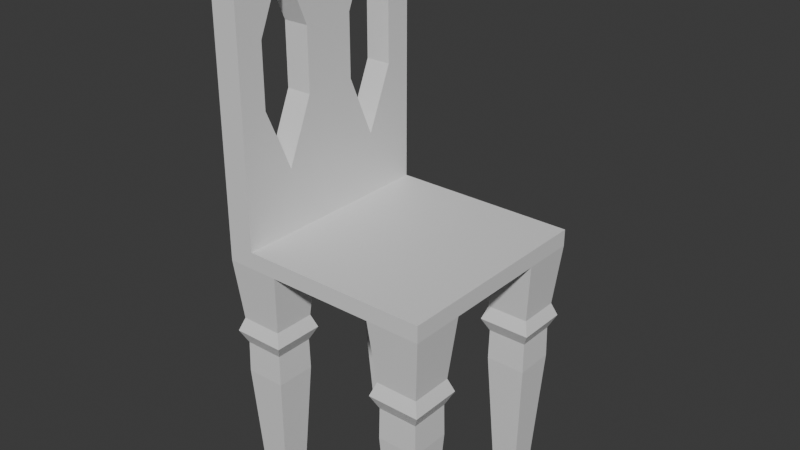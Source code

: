 # Source: Chair_1.blend  (saved by Blender 4.5.91; exported with 4.5.12 LTS)
import bpy
from mathutils import Matrix  # noqa: F401  (used for matrix-valued properties, if any)

bpy.ops.wm.read_factory_settings(use_empty=True)
scene = bpy.context.scene
scene.name = 'Scene'

# ---- collections
col_collection = bpy.data.collections.new('Collection'); scene.collection.children.link(col_collection)

# ---- materials (node trees are filled in below, after node groups)
mat_material = bpy.data.materials.new('Material')
mat_material.alpha_threshold = 0.0
mat_material.use_backface_culling_lightprobe_volume = False
mat_material.roughness = 0.5
mat_material.line_color = (0.0, 0.0, 0.0, 1.0)

# ---- material node trees
mat_material.use_nodes = True; mat_material.node_tree.nodes.clear()
_N = mat_material.node_tree.nodes; _L = mat_material.node_tree.links
n0 = _N.new('ShaderNodeOutputMaterial'); n0.name = 'Material Output'; n0.location = (200, 100)
n1 = _N.new('ShaderNodeBsdfPrincipled'); n1.name = 'Principled BSDF'; n1.location = (-200, 100)
_L.new(n1.outputs[0], n0.inputs[0])
n0.is_active_output = True

# ---- world
world_world = bpy.data.worlds.new('World'); scene.world = world_world
world_world.use_nodes = True; world_world.node_tree.nodes.clear()
_N = world_world.node_tree.nodes; _L = world_world.node_tree.links
n0 = _N.new('ShaderNodeOutputWorld'); n0.name = 'World Output'; n0.location = (200, 100)
n1 = _N.new('ShaderNodeBackground'); n1.name = 'Background'; n1.location = (-200, 100)
n1.inputs[0].default_value = (0.05088, 0.05088, 0.05088, 1.0)
_L.new(n1.outputs[0], n0.inputs[0])
n0.is_active_output = True
world_world.color = (0.05088, 0.05088, 0.05088)
world_world.sun_shadow_jitter_overblur = 0.0

# ---- meshes
me_cube = bpy.data.meshes.new('Cube')
me_cube.from_pydata([(0.2149, 0.2149, 0.01664), (0.2149, 0.2149, -0.01664), (0.2149, -0.2149, 0.01664), (0.2149, -0.2149, -0.01664), (-0.2149, 0.2149, 0.01664), (-0.2149, 0.2149, -0.01664), (-0.2149, -0.2149, 0.01664), (-0.2149, -0.2149, -0.01664), (-0.2149, 0.0, -0.01664), (0.0, 0.2149, -0.01664), (0.0, -0.2149, -0.01664), (0.2149, 0.0, -0.01664), (0.0, 0.0, -0.01664), (-0.2149, -0.1074, -0.01664), (-0.1074, 0.2149, -0.01664), (0.1074, -0.2149, -0.01664), (0.2149, 0.1074, -0.01664), (-0.2149, 0.1074, -0.01664), (0.1074, 0.2149, -0.01664), (-0.1074, -0.2149, -0.01664), (0.2149, -0.1074, -0.01664), (0.0, -0.1074, -0.01664), (0.0, 0.1074, -0.01664), (-0.1074, 0.0, -0.01664), (0.1074, 0.0, -0.01664), (0.1074, 0.1074, -0.01664), (-0.1074, 0.1074, -0.01664), (-0.1074, -0.1074, -0.01664), (0.1074, -0.1074, -0.01664), (-0.1881, -0.1343, -0.4964), (-0.1881, -0.1881, -0.4964), (-0.1343, 0.1881, -0.4964), (-0.1881, 0.1881, -0.4964), (0.1343, -0.1881, -0.4964), (0.1881, -0.1881, -0.4964), (0.1881, 0.1343, -0.4964), (0.1881, 0.1881, -0.4964), (-0.1881, 0.1343, -0.4964), (0.1343, 0.1881, -0.4964), (-0.1343, -0.1881, -0.4964), (0.1881, -0.1343, -0.4964), (0.1343, 0.1343, -0.4964), (-0.1343, 0.1343, -0.4964), (-0.1343, -0.1343, -0.4964), (0.1343, -0.1343, -0.4964), (0.2015, -0.1209, -0.2565), (0.1209, -0.1209, -0.2565), (0.2015, -0.2015, -0.2565), (0.1209, -0.2015, -0.2565), (0.1189, -0.1189, -0.1396), (0.1189, -0.2035, -0.1396), (0.2035, -0.1189, -0.1396), (0.2035, -0.2035, -0.1396), (0.2015, 0.2015, -0.2565), (0.1209, 0.2015, -0.2565), (0.1209, 0.1209, -0.2565), (0.2015, 0.1209, -0.2565), (0.1188, 0.2035, -0.1396), (0.1188, 0.1188, -0.1396), (0.2035, 0.2035, -0.1396), (0.2035, 0.1188, -0.1396), (-0.1209, 0.1209, -0.2565), (-0.1209, 0.2015, -0.2565), (-0.2015, 0.2015, -0.2565), (-0.2015, 0.1209, -0.2565), (-0.1189, 0.2035, -0.1396), (-0.2035, 0.2035, -0.1396), (-0.1189, 0.1189, -0.1396), (-0.2035, 0.1189, -0.1396), (-0.1209, -0.2015, -0.2565), (-0.1209, -0.1209, -0.2565), (-0.2015, -0.2015, -0.2565), (-0.2015, -0.1209, -0.2565), (-0.1189, -0.1189, -0.1396), (-0.2035, -0.1189, -0.1396), (-0.1189, -0.2035, -0.1396), (-0.2035, -0.2035, -0.1396), (0.2005, 0.2005, -0.1936), (0.2005, 0.1219, -0.1936), (0.1219, 0.2005, -0.1936), (0.1219, 0.1219, -0.1936), (0.109, 0.2133, -0.1666), (0.109, 0.109, -0.1666), (0.2133, 0.2133, -0.1666), (0.2133, 0.109, -0.1666), (0.2005, -0.1219, -0.1936), (0.2005, -0.2005, -0.1936), (0.1219, -0.1219, -0.1936), (0.1219, -0.2005, -0.1936), (0.109, -0.109, -0.1666), (0.109, -0.2133, -0.1666), (0.2133, -0.109, -0.1666), (0.2133, -0.2133, -0.1666), (-0.1219, 0.1219, -0.1936), (-0.2005, 0.1219, -0.1936), (-0.1219, 0.2005, -0.1936), (-0.2005, 0.2005, -0.1936), (-0.109, 0.2133, -0.1666), (-0.2133, 0.2133, -0.1666), (-0.109, 0.109, -0.1666), (-0.2133, 0.109, -0.1666), (-0.1219, -0.2005, -0.1936), (-0.2005, -0.2005, -0.1936), (-0.1219, -0.1219, -0.1936), (-0.2005, -0.1219, -0.1936), (-0.109, -0.109, -0.1666), (-0.2133, -0.109, -0.1666), (-0.109, -0.2133, -0.1666), (-0.2133, -0.2133, -0.1666), (-0.1621, -0.2149, 0.01664), (-0.1621, 0.2149, 0.01664), (-0.1621, -0.2149, 0.5167), (-0.2149, -0.2149, 0.5167), (-0.2149, 0.2149, 0.5167), (-0.1621, 0.2149, 0.5167), (-0.1621, -0.1075, 0.5768), (-0.2149, -0.1075, 0.5768), (-0.2149, 0.1075, 0.5768), (-0.1621, 0.1075, 0.5768), (0.2149, 0.0, 0.01664), (-0.2149, 0.0, 0.01664), (-0.1621, 0.0, 0.01664), (-0.2149, 0.0, 0.5167), (-0.1621, 0.0, 0.5167), (-0.2149, 0.0, 0.5768), (-0.1621, 0.0, 0.5768), (0.2149, -0.1074, 0.01664), (-0.1621, -0.1074, 0.01664), (-0.1621, -0.1074, 0.5167), (-0.1621, -0.05376, 0.5768), (-0.2149, -0.1074, 0.01664), (-0.2149, -0.1074, 0.5167), (-0.2149, -0.05376, 0.5768), (-0.2149, 0.1074, 0.01664), (-0.2149, 0.1074, 0.5167), (-0.2149, 0.05376, 0.5768), (0.2149, 0.1074, 0.01664), (-0.1621, 0.1074, 0.01664), (-0.1621, 0.1074, 0.5167), (-0.1621, 0.05376, 0.5768), (-0.2149, 0.1612, 0.01664), (-0.2149, 0.1612, 0.5167), (-0.2149, 0.08063, 0.5768), (0.2149, 0.1612, 0.01664), (-0.1621, 0.1612, 0.01664), (-0.1621, 0.1612, 0.5167), (-0.1621, 0.08063, 0.5768), (0.2149, 0.05372, 0.01664), (-0.1621, 0.05372, 0.01664), (-0.1621, 0.05372, 0.5167), (-0.1621, 0.02688, 0.5768), (-0.2149, 0.05372, 0.01664), (-0.2149, 0.05372, 0.5167), (-0.2149, 0.02688, 0.5768), (-0.2149, -0.05372, 0.01664), (-0.2149, -0.05372, 0.5167), (-0.2149, -0.02688, 0.5768), (0.2149, -0.05372, 0.01664), (-0.1621, -0.05372, 0.01664), (-0.1621, -0.05372, 0.5167), (-0.1621, -0.02688, 0.5768), (0.2149, -0.1612, 0.01664), (-0.1621, -0.1612, 0.01664), (-0.1621, -0.1612, 0.5167), (-0.1621, -0.08063, 0.5768), (-0.2149, -0.1612, 0.01664), (-0.2149, -0.1612, 0.5167), (-0.2149, -0.08063, 0.5768), (-0.2149, -0.2149, 0.2667), (-0.2149, 0.2149, 0.2667), (-0.1621, 0.2149, 0.2667), (-0.1621, -0.2149, 0.2667), (-0.1621, 0.0, 0.2667), (-0.2149, 0.0, 0.2667), (-0.2149, 0.1612, 0.2667), (-0.1621, 0.1612, 0.2667), (-0.1621, 0.05372, 0.2667), (-0.2149, 0.05372, 0.2667), (-0.2149, -0.05372, 0.2667), (-0.1621, -0.05372, 0.2667), (-0.1621, -0.1612, 0.2667), (-0.2149, -0.1612, 0.2667), (-0.2149, 0.2149, 0.1417), (-0.1621, -0.2149, 0.1417), (-0.2149, -0.2149, 0.1417), (-0.1621, 0.2149, 0.1417), (-0.1621, 0.0, 0.1417), (-0.2149, 0.0, 0.1417), (-0.1621, -0.1074, 0.1417), (-0.2149, -0.1074, 0.1417), (-0.2149, 0.1074, 0.1417), (-0.1621, 0.1074, 0.1417), (-0.2149, 0.1612, 0.1417), (-0.1621, 0.1612, 0.1417), (-0.1621, 0.05372, 0.1417), (-0.2149, 0.05372, 0.1417), (-0.2149, -0.05372, 0.1417), (-0.1621, -0.05372, 0.1417), (-0.1621, -0.1612, 0.1417), (-0.2149, -0.1612, 0.1417), (-0.2149, -0.2149, 0.3917), (-0.1621, 0.2149, 0.3917), (-0.1621, 0.0, 0.3917), (-0.2149, 0.0, 0.3917), (-0.2149, 0.1612, 0.3917), (-0.1621, 0.1612, 0.3917), (-0.1621, 0.05372, 0.3917), (-0.2149, 0.05372, 0.3917), (-0.2149, -0.05372, 0.3917), (-0.1621, -0.05372, 0.3917), (-0.1621, -0.1612, 0.3917), (-0.2149, -0.1612, 0.3917), (-0.2149, 0.2149, 0.3917), (-0.1621, -0.2149, 0.3917)], [], [(211, 200, 112, 166), (3, 2, 109, 6, 7, 19, 10, 15), (7, 6, 165, 130, 154, 120, 151, 133, 140, 4, 5, 17, 8, 13), (55, 54, 38, 41), (1, 0, 143, 136, 147, 119, 157, 126, 161, 2, 3, 20, 11, 16), (5, 4, 110, 0, 1, 18, 9, 14), (27, 21, 10, 19), (26, 22, 12, 23), (25, 16, 11, 24), (22, 25, 24, 12), (9, 18, 25, 22), (70, 69, 39, 43), (17, 26, 23, 8), (54, 53, 36, 38), (14, 9, 22, 26), (46, 45, 40, 44), (8, 23, 27, 13), (23, 12, 21, 27), (21, 28, 15, 10), (12, 24, 28, 21), (24, 11, 20, 28), (44, 40, 34, 33), (38, 36, 35, 41), (32, 31, 42, 37), (29, 43, 39, 30), (53, 56, 35, 36), (69, 71, 30, 39), (45, 47, 34, 40), (72, 70, 43, 29), (56, 55, 41, 35), (48, 46, 44, 33), (71, 72, 29, 30), (62, 61, 42, 31), (47, 48, 33, 34), (63, 62, 31, 32), (61, 64, 37, 42), (64, 63, 32, 37), (86, 88, 48, 47), (88, 87, 46, 48), (85, 86, 47, 45), (87, 85, 45, 46), (28, 20, 51, 49), (20, 3, 52, 51), (15, 28, 49, 50), (3, 15, 50, 52), (78, 80, 55, 56), (77, 78, 56, 53), (79, 77, 53, 54), (80, 79, 54, 55), (25, 18, 57, 58), (18, 1, 59, 57), (1, 16, 60, 59), (16, 25, 58, 60), (94, 96, 63, 64), (93, 94, 64, 61), (96, 95, 62, 63), (95, 93, 61, 62), (14, 26, 67, 65), (5, 14, 65, 66), (26, 17, 68, 67), (17, 5, 66, 68), (102, 104, 72, 71), (104, 103, 70, 72), (101, 102, 71, 69), (103, 101, 69, 70), (27, 19, 75, 73), (19, 7, 76, 75), (13, 27, 73, 74), (7, 13, 74, 76), (82, 81, 79, 80), (81, 83, 77, 79), (83, 84, 78, 77), (84, 82, 80, 78), (60, 58, 82, 84), (59, 60, 84, 83), (57, 59, 83, 81), (58, 57, 81, 82), (89, 91, 85, 87), (91, 92, 86, 85), (90, 89, 87, 88), (92, 90, 88, 86), (52, 50, 90, 92), (50, 49, 89, 90), (51, 52, 92, 91), (49, 51, 91, 89), (97, 99, 93, 95), (98, 97, 95, 96), (99, 100, 94, 93), (100, 98, 96, 94), (68, 66, 98, 100), (67, 68, 100, 99), (66, 65, 97, 98), (65, 67, 99, 97), (105, 107, 101, 103), (107, 108, 102, 101), (106, 105, 103, 104), (108, 106, 104, 102), (76, 74, 106, 108), (74, 73, 105, 106), (75, 76, 108, 107), (73, 75, 107, 105), (161, 162, 109, 2), (145, 114, 118, 146), (205, 201, 114, 145), (200, 213, 111, 112), (201, 212, 113, 114), (164, 167, 116, 115), (166, 112, 116, 167), (114, 113, 117, 118), (112, 111, 115, 116), (152, 122, 124, 153), (150, 153, 124, 125), (209, 202, 123, 159), (159, 123, 125, 160), (147, 148, 121, 119), (207, 203, 122, 152), (163, 128, 129, 164), (155, 131, 132, 156), (160, 156, 132, 129), (157, 158, 127, 126), (143, 144, 137, 136), (146, 142, 135, 139), (141, 134, 135, 142), (149, 138, 139, 150), (113, 141, 142, 117), (118, 117, 142, 146), (0, 110, 144, 143), (212, 204, 141, 113), (138, 145, 146, 139), (123, 149, 150, 125), (202, 206, 149, 123), (136, 137, 148, 147), (139, 135, 153, 150), (134, 152, 153, 135), (203, 208, 155, 122), (119, 121, 158, 157), (125, 124, 156, 160), (122, 155, 156, 124), (128, 159, 160, 129), (213, 210, 163, 111), (111, 163, 164, 115), (131, 166, 167, 132), (129, 132, 167, 164), (126, 127, 162, 161), (183, 198, 180, 171), (187, 196, 178, 173), (186, 194, 176, 172), (182, 192, 174, 169), (195, 187, 173, 177), (197, 186, 172, 179), (185, 182, 169, 170), (184, 183, 171, 168), (193, 185, 170, 175), (199, 184, 168, 181), (165, 6, 184, 199), (144, 110, 185, 193), (6, 109, 183, 184), (110, 4, 182, 185), (158, 121, 186, 197), (151, 120, 187, 195), (162, 127, 188, 198), (154, 130, 189, 196), (140, 133, 190, 192), (148, 137, 191, 194), (4, 140, 192, 182), (137, 144, 193, 191), (121, 148, 194, 186), (133, 151, 195, 190), (120, 154, 196, 187), (127, 158, 197, 188), (109, 162, 198, 183), (130, 165, 199, 189), (171, 180, 210, 213), (173, 178, 208, 203), (172, 176, 206, 202), (169, 174, 204, 212), (177, 173, 203, 207), (179, 172, 202, 209), (170, 169, 212, 201), (168, 171, 213, 200), (175, 170, 201, 205), (181, 168, 200, 211), (141, 204, 134), (192, 190, 174), (177, 190, 195), (152, 134, 207), (155, 208, 131), (166, 131, 211), (196, 189, 178), (181, 189, 199), (163, 210, 128), (159, 128, 209), (179, 188, 197), (198, 188, 180), (194, 191, 176), (175, 191, 193), (145, 138, 205), (149, 206, 138), (211, 131, 128, 210), (208, 209, 128, 131), (210, 180, 181, 211), (189, 181, 180, 188), (189, 188, 179, 178), (208, 178, 179, 209), (206, 176, 177, 207), (207, 134, 138, 206), (204, 205, 138, 134), (204, 174, 175, 205), (190, 191, 175, 174), (190, 177, 176, 191)])
_uv = me_cube.uv_layers.new(name='UVMap')
_uv.uv.foreach_set('vector', [0.625, 0.03125, 0.625, 0.0, 0.625, 0.0, 0.625, 0.03125, 0.375, 0.75, 0.625, 0.75, 0.625, 0.9693, 0.625, 1.0, 0.375, 1.0, 0.375, 0.9375, 0.375, 0.875, 0.375, 0.8125, 0.375, 0.0, 0.625, 0.0, 0.625, 0.03125, 0.625, 0.0625, 0.625, 0.09375, 0.625, 0.125, 0.625, 0.1562, 0.625, 0.1875, 0.625, 0.2188, 0.625, 0.25, 0.375, 0.25, 0.375, 0.1875, 0.375, 0.125, 0.375, 0.0625, 0.3125, 0.5625, 0.3125, 0.5, 0.3125, 0.5, 0.3125, 0.5625, 0.375, 0.5, 0.625, 0.5, 0.625, 0.5312, 0.625, 0.5625, 0.625, 0.5938, 0.625, 0.625, 0.625, 0.6562, 0.625, 0.6875, 0.625, 0.7188, 0.625, 0.75, 0.375, 0.75, 0.375, 0.6875, 0.375, 0.625, 0.375, 0.5625, 0.375, 0.25, 0.625, 0.25, 0.625, 0.2807, 0.625, 0.5, 0.375, 0.5, 0.375, 0.4375, 0.375, 0.375, 0.375, 0.3125, 0.1875, 0.6875, 0.25, 0.6875, 0.25, 0.75, 0.1875, 0.75, 0.1875, 0.5625, 0.25, 0.5625, 0.25, 0.625, 0.1875, 0.625, 0.3125, 0.5625, 0.375, 0.5625, 0.375, 0.625, 0.3125, 0.625, 0.25, 0.5625, 0.3125, 0.5625, 0.3125, 0.625, 0.25, 0.625, 0.25, 0.5, 0.3125, 0.5, 0.3125, 0.5625, 0.25, 0.5625, 0.1875, 0.6875, 0.1875, 0.75, 0.1875, 0.75, 0.1875, 0.6875, 0.125, 0.5625, 0.1875, 0.5625, 0.1875, 0.625, 0.125, 0.625, 0.375, 0.4375, 0.375, 0.5, 0.375, 0.5, 0.375, 0.4375, 0.1875, 0.5, 0.25, 0.5, 0.25, 0.5625, 0.1875, 0.5625, 0.3125, 0.6875, 0.375, 0.6875, 0.375, 0.6875, 0.3125, 0.6875, 0.125, 0.625, 0.1875, 0.625, 0.1875, 0.6875, 0.125, 0.6875, 0.1875, 0.625, 0.25, 0.625, 0.25, 0.6875, 0.1875, 0.6875, 0.25, 0.6875, 0.3125, 0.6875, 0.3125, 0.75, 0.25, 0.75, 0.25, 0.625, 0.3125, 0.625, 0.3125, 0.6875, 0.25, 0.6875, 0.3125, 0.625, 0.375, 0.625, 0.375, 0.6875, 0.3125, 0.6875, 0.3125, 0.6875, 0.375, 0.6875, 0.375, 0.75, 0.3125, 0.75, 0.3125, 0.5, 0.375, 0.5, 0.375, 0.5625, 0.3125, 0.5625, 0.125, 0.5, 0.1875, 0.5, 0.1875, 0.5625, 0.125, 0.5625, 0.125, 0.6875, 0.1875, 0.6875, 0.1875, 0.75, 0.125, 0.75, 0.375, 0.5, 0.375, 0.5625, 0.375, 0.5625, 0.375, 0.5, 0.375, 0.9375, 0.375, 1.0, 0.375, 1.0, 0.375, 0.9375, 0.375, 0.6875, 0.375, 0.75, 0.375, 0.75, 0.375, 0.6875, 0.125, 0.6875, 0.1875, 0.6875, 0.1875, 0.6875, 0.125, 0.6875, 0.375, 0.5625, 0.3125, 0.5625, 0.3125, 0.5625, 0.375, 0.5625, 0.3125, 0.75, 0.3125, 0.6875, 0.3125, 0.6875, 0.3125, 0.75, 0.375, 0.0, 0.375, 0.0625, 0.375, 0.0625, 0.375, 0.0, 0.1875, 0.5, 0.1875, 0.5625, 0.1875, 0.5625, 0.1875, 0.5, 0.375, 0.75, 0.375, 0.8125, 0.375, 0.8125, 0.375, 0.75, 0.375, 0.25, 0.375, 0.3125, 0.375, 0.3125, 0.375, 0.25, 0.1875, 0.5625, 0.125, 0.5625, 0.125, 0.5625, 0.1875, 0.5625, 0.375, 0.1875, 0.375, 0.25, 0.375, 0.25, 0.375, 0.1875, 0.375, 0.75, 0.375, 0.8125, 0.375, 0.8125, 0.375, 0.75, 0.3125, 0.75, 0.3125, 0.6875, 0.3125, 0.6875, 0.3125, 0.75, 0.375, 0.6875, 0.375, 0.75, 0.375, 0.75, 0.375, 0.6875, 0.3125, 0.6875, 0.375, 0.6875, 0.375, 0.6875, 0.3125, 0.6875, 0.3125, 0.6875, 0.375, 0.6875, 0.375, 0.6875, 0.3125, 0.6875, 0.375, 0.6875, 0.375, 0.75, 0.375, 0.75, 0.375, 0.6875, 0.3125, 0.75, 0.3125, 0.6875, 0.3125, 0.6875, 0.3125, 0.75, 0.375, 0.75, 0.375, 0.8125, 0.375, 0.8125, 0.375, 0.75, 0.375, 0.5625, 0.3125, 0.5625, 0.3125, 0.5625, 0.375, 0.5625, 0.375, 0.5, 0.375, 0.5625, 0.375, 0.5625, 0.375, 0.5, 0.375, 0.4375, 0.375, 0.5, 0.375, 0.5, 0.375, 0.4375, 0.3125, 0.5625, 0.3125, 0.5, 0.3125, 0.5, 0.3125, 0.5625, 0.3125, 0.5625, 0.3125, 0.5, 0.3125, 0.5, 0.3125, 0.5625, 0.375, 0.4375, 0.375, 0.5, 0.375, 0.5, 0.375, 0.4375, 0.375, 0.5, 0.375, 0.5625, 0.375, 0.5625, 0.375, 0.5, 0.375, 0.5625, 0.3125, 0.5625, 0.3125, 0.5625, 0.375, 0.5625, 0.375, 0.1875, 0.375, 0.25, 0.375, 0.25, 0.375, 0.1875, 0.1875, 0.5625, 0.125, 0.5625, 0.125, 0.5625, 0.1875, 0.5625, 0.375, 0.25, 0.375, 0.3125, 0.375, 0.3125, 0.375, 0.25, 0.1875, 0.5, 0.1875, 0.5625, 0.1875, 0.5625, 0.1875, 0.5, 0.1875, 0.5, 0.1875, 0.5625, 0.1875, 0.5625, 0.1875, 0.5, 0.375, 0.25, 0.375, 0.3125, 0.375, 0.3125, 0.375, 0.25, 0.1875, 0.5625, 0.125, 0.5625, 0.125, 0.5625, 0.1875, 0.5625, 0.375, 0.1875, 0.375, 0.25, 0.375, 0.25, 0.375, 0.1875, 0.375, 1.213e-06, 0.375, 0.0625, 0.375, 0.0625, 0.375, 0.0, 0.125, 0.6875, 0.1875, 0.6875, 0.1875, 0.6875, 0.125, 0.6875, 0.375, 0.9375, 0.375, 1.0, 0.375, 1.0, 0.375, 0.9375, 0.1875, 0.6875, 0.1875, 0.75, 0.1875, 0.75, 0.1875, 0.6875, 0.1875, 0.6875, 0.1875, 0.75, 0.1875, 0.75, 0.1875, 0.6875, 0.375, 0.9375, 0.375, 1.0, 0.375, 1.0, 0.375, 0.9375, 0.125, 0.6875, 0.1875, 0.6875, 0.1875, 0.6875, 0.125, 0.6875, 0.375, 0.0, 0.375, 0.0625, 0.375, 0.0625, 0.375, 0.0, 0.3125, 0.5625, 0.3125, 0.5, 0.3125, 0.5, 0.3125, 0.5625, 0.375, 0.4375, 0.375, 0.5, 0.375, 0.5, 0.375, 0.4375, 0.375, 0.5, 0.375, 0.5625, 0.375, 0.5625, 0.375, 0.5, 0.375, 0.5625, 0.3125, 0.5625, 0.3125, 0.5625, 0.375, 0.5625, 0.375, 0.5625, 0.3125, 0.5625, 0.3125, 0.5625, 0.375, 0.5625, 0.375, 0.5, 0.375, 0.5625, 0.375, 0.5625, 0.375, 0.5, 0.375, 0.4375, 0.375, 0.5, 0.375, 0.5, 0.375, 0.4375, 0.3125, 0.5625, 0.3125, 0.5, 0.3125, 0.5, 0.3125, 0.5625, 0.3125, 0.6875, 0.375, 0.6875, 0.375, 0.6875, 0.3125, 0.6875, 0.375, 0.6875, 0.375, 0.75, 0.375, 0.75, 0.375, 0.6875, 0.3125, 0.75, 0.3125, 0.6875, 0.3125, 0.6875, 0.3125, 0.75, 0.375, 0.75, 0.375, 0.8125, 0.375, 0.8125, 0.375, 0.75, 0.375, 0.75, 0.375, 0.8125, 0.375, 0.8125, 0.375, 0.75, 0.3125, 0.75, 0.3125, 0.6875, 0.3125, 0.6875, 0.3125, 0.75, 0.375, 0.6875, 0.375, 0.75, 0.375, 0.75, 0.375, 0.6875, 0.3125, 0.6875, 0.375, 0.6875, 0.375, 0.6875, 0.3125, 0.6875, 0.1875, 0.5, 0.1875, 0.5625, 0.1875, 0.5625, 0.1875, 0.5, 0.375, 0.25, 0.375, 0.3125, 0.375, 0.3125, 0.375, 0.25, 0.1875, 0.5625, 0.125, 0.5625, 0.125, 0.5625, 0.1875, 0.5625, 0.375, 0.1875, 0.375, 0.25, 0.375, 0.25, 0.375, 0.1875, 0.375, 0.1875, 0.375, 0.25, 0.375, 0.25, 0.375, 0.1875, 0.1875, 0.5625, 0.125, 0.5625, 0.125, 0.5625, 0.1875, 0.5625, 0.375, 0.25, 0.375, 0.3125, 0.375, 0.3125, 0.375, 0.25, 0.1875, 0.5, 0.1875, 0.5625, 0.1875, 0.5625, 0.1875, 0.5, 0.1875, 0.6875, 0.1875, 0.75, 0.1875, 0.75, 0.1875, 0.6875, 0.375, 0.9375, 0.375, 1.0, 0.375, 1.0, 0.375, 0.9375, 0.125, 0.6875, 0.1875, 0.6875, 0.1875, 0.6875, 0.125, 0.6875, 0.375, 6.067e-07, 0.375, 0.0625, 0.375, 0.0625, 0.375, 1.213e-06, 0.375, 0.0, 0.375, 0.0625, 0.375, 0.0625, 0.375, 6.067e-07, 0.125, 0.6875, 0.1875, 0.6875, 0.1875, 0.6875, 0.125, 0.6875, 0.375, 0.9375, 0.375, 1.0, 0.375, 1.0, 0.375, 0.9375, 0.1875, 0.6875, 0.1875, 0.75, 0.1875, 0.75, 0.1875, 0.6875, 0.625, 0.7188, 0.8443, 0.7188, 0.8443, 0.75, 0.625, 0.75, 0.8443, 0.5312, 0.8443, 0.5, 0.8443, 0.5, 0.8443, 0.5312, 0.8443, 0.5312, 0.8443, 0.5, 0.8443, 0.5, 0.8443, 0.5312, 0.625, 1.0, 0.625, 0.9693, 0.625, 0.9693, 0.625, 1.0, 0.625, 0.2807, 0.625, 0.25, 0.625, 0.25, 0.625, 0.2807, 0.8443, 0.7188, 0.875, 0.7188, 0.875, 0.75, 0.8443, 0.75, 0.625, 0.03125, 0.625, 0.0, 0.625, 0.0, 0.625, 0.03125, 0.625, 0.2807, 0.625, 0.25, 0.625, 0.25, 0.625, 0.2807, 0.625, 1.0, 0.625, 0.9693, 0.625, 0.9693, 0.625, 1.0, 0.625, 0.1562, 0.625, 0.125, 0.625, 0.125, 0.625, 0.1562, 0.8443, 0.5938, 0.875, 0.5938, 0.875, 0.625, 0.8443, 0.625, 0.8443, 0.6562, 0.8443, 0.625, 0.8443, 0.625, 0.8443, 0.6562, 0.8443, 0.6562, 0.8443, 0.625, 0.8443, 0.625, 0.8443, 0.6562, 0.625, 0.5938, 0.8443, 0.5938, 0.8443, 0.625, 0.625, 0.625, 0.625, 0.1562, 0.625, 0.125, 0.625, 0.125, 0.625, 0.1562, 0.8443, 0.7188, 0.8443, 0.6875, 0.8443, 0.6875, 0.8443, 0.7188, 0.625, 0.09375, 0.625, 0.0625, 0.625, 0.0625, 0.625, 0.09375, 0.8443, 0.6562, 0.875, 0.6562, 0.875, 0.6875, 0.8443, 0.6875, 0.625, 0.6562, 0.8443, 0.6562, 0.8443, 0.6875, 0.625, 0.6875, 0.625, 0.5312, 0.8443, 0.5312, 0.8443, 0.5625, 0.625, 0.5625, 0.8443, 0.5312, 0.875, 0.5312, 0.875, 0.5625, 0.8443, 0.5625, 0.625, 0.2188, 0.625, 0.1875, 0.625, 0.1875, 0.625, 0.2188, 0.8443, 0.5938, 0.8443, 0.5625, 0.8443, 0.5625, 0.8443, 0.5938, 0.625, 0.25, 0.625, 0.2188, 0.625, 0.2188, 0.625, 0.25, 0.8443, 0.5, 0.875, 0.5, 0.875, 0.5312, 0.8443, 0.5312, 0.625, 0.5, 0.8443, 0.5, 0.8443, 0.5312, 0.625, 0.5312, 0.625, 0.25, 0.625, 0.2188, 0.625, 0.2188, 0.625, 0.25, 0.8443, 0.5625, 0.8443, 0.5312, 0.8443, 0.5312, 0.8443, 0.5625, 0.8443, 0.625, 0.8443, 0.5938, 0.8443, 0.5938, 0.8443, 0.625, 0.8443, 0.625, 0.8443, 0.5938, 0.8443, 0.5938, 0.8443, 0.625, 0.625, 0.5625, 0.8443, 0.5625, 0.8443, 0.5938, 0.625, 0.5938, 0.8443, 0.5625, 0.875, 0.5625, 0.875, 0.5938, 0.8443, 0.5938, 0.625, 0.1875, 0.625, 0.1562, 0.625, 0.1562, 0.625, 0.1875, 0.625, 0.125, 0.625, 0.09375, 0.625, 0.09375, 0.625, 0.125, 0.625, 0.625, 0.8443, 0.625, 0.8443, 0.6562, 0.625, 0.6562, 0.8443, 0.625, 0.875, 0.625, 0.875, 0.6562, 0.8443, 0.6562, 0.625, 0.125, 0.625, 0.09375, 0.625, 0.09375, 0.625, 0.125, 0.8443, 0.6875, 0.8443, 0.6562, 0.8443, 0.6562, 0.8443, 0.6875, 0.8443, 0.75, 0.8443, 0.7188, 0.8443, 0.7188, 0.8443, 0.75, 0.8443, 0.75, 0.8443, 0.7188, 0.8443, 0.7188, 0.8443, 0.75, 0.625, 0.0625, 0.625, 0.03125, 0.625, 0.03125, 0.625, 0.0625, 0.8443, 0.6875, 0.875, 0.6875, 0.875, 0.7188, 0.8443, 0.7188, 0.625, 0.6875, 0.8443, 0.6875, 0.8443, 0.7188, 0.625, 0.7188, 0.8443, 0.75, 0.8443, 0.7188, 0.8443, 0.7188, 0.8443, 0.75, 0.625, 0.125, 0.625, 0.09375, 0.625, 0.09375, 0.625, 0.125, 0.8443, 0.625, 0.8443, 0.5938, 0.8443, 0.5938, 0.8443, 0.625, 0.625, 0.25, 0.625, 0.2188, 0.625, 0.2188, 0.625, 0.25, 0.625, 0.1562, 0.625, 0.125, 0.625, 0.125, 0.625, 0.1562, 0.8443, 0.6562, 0.8443, 0.625, 0.8443, 0.625, 0.8443, 0.6562, 0.625, 0.2807, 0.625, 0.25, 0.625, 0.25, 0.625, 0.2807, 0.625, 1.0, 0.625, 0.9693, 0.625, 0.9693, 0.625, 1.0, 0.8443, 0.5312, 0.8443, 0.5, 0.8443, 0.5, 0.8443, 0.5312, 0.625, 0.03125, 0.625, 0.0, 0.625, 0.0, 0.625, 0.03125, 0.625, 0.03125, 0.625, 0.0, 0.625, 0.0, 0.625, 0.03125, 0.8443, 0.5312, 0.8443, 0.5, 0.8443, 0.5, 0.8443, 0.5312, 0.625, 1.0, 0.625, 0.9693, 0.625, 0.9693, 0.625, 1.0, 0.625, 0.2807, 0.625, 0.25, 0.625, 0.25, 0.625, 0.2807, 0.8443, 0.6562, 0.8443, 0.625, 0.8443, 0.625, 0.8443, 0.6562, 0.625, 0.1562, 0.625, 0.125, 0.625, 0.125, 0.625, 0.1562, 0.8443, 0.7188, 0.8443, 0.6875, 0.8443, 0.6875, 0.8443, 0.7188, 0.625, 0.09375, 0.625, 0.0625, 0.625, 0.0625, 0.625, 0.09375, 0.625, 0.2188, 0.625, 0.1875, 0.625, 0.1875, 0.625, 0.2188, 0.8443, 0.5938, 0.8443, 0.5625, 0.8443, 0.5625, 0.8443, 0.5938, 0.625, 0.25, 0.625, 0.2188, 0.625, 0.2188, 0.625, 0.25, 0.8443, 0.5625, 0.8443, 0.5312, 0.8443, 0.5312, 0.8443, 0.5625, 0.8443, 0.625, 0.8443, 0.5938, 0.8443, 0.5938, 0.8443, 0.625, 0.625, 0.1875, 0.625, 0.1562, 0.625, 0.1562, 0.625, 0.1875, 0.625, 0.125, 0.625, 0.09375, 0.625, 0.09375, 0.625, 0.125, 0.8443, 0.6875, 0.8443, 0.6562, 0.8443, 0.6562, 0.8443, 0.6875, 0.8443, 0.75, 0.8443, 0.7188, 0.8443, 0.7188, 0.8443, 0.75, 0.625, 0.0625, 0.625, 0.03125, 0.625, 0.03125, 0.625, 0.0625, 0.8443, 0.75, 0.8443, 0.7188, 0.8443, 0.7188, 0.8443, 0.75, 0.625, 0.125, 0.625, 0.09375, 0.625, 0.09375, 0.625, 0.125, 0.8443, 0.625, 0.8443, 0.5938, 0.8443, 0.5938, 0.8443, 0.625, 0.625, 0.25, 0.625, 0.2188, 0.625, 0.2188, 0.625, 0.25, 0.625, 0.1562, 0.625, 0.125, 0.625, 0.125, 0.625, 0.1562, 0.8443, 0.6562, 0.8443, 0.625, 0.8443, 0.625, 0.8443, 0.6562, 0.625, 0.2807, 0.625, 0.25, 0.625, 0.25, 0.625, 0.2807, 0.625, 1.0, 0.625, 0.9693, 0.625, 0.9693, 0.625, 1.0, 0.8443, 0.5312, 0.8443, 0.5, 0.8443, 0.5, 0.8443, 0.5312, 0.625, 0.03125, 0.625, 0.0, 0.625, 0.0, 0.625, 0.03125, 0.625, 0.2188, 0.625, 0.2188, 0.625, 0.1875, 0.625, 0.2188, 0.625, 0.1875, 0.625, 0.2188, 0.625, 0.1562, 0.625, 0.1875, 0.625, 0.1562, 0.625, 0.1562, 0.625, 0.1875, 0.625, 0.1562, 0.625, 0.09375, 0.625, 0.09375, 0.625, 0.0625, 0.625, 0.03125, 0.625, 0.0625, 0.625, 0.03125, 0.625, 0.09375, 0.625, 0.0625, 0.625, 0.09375, 0.625, 0.03125, 0.625, 0.0625, 0.625, 0.03125, 0.8443, 0.7188, 0.8443, 0.7188, 0.8443, 0.6875, 0.8443, 0.6562, 0.8443, 0.6875, 0.8443, 0.6562, 0.8443, 0.6562, 0.8443, 0.6875, 0.8443, 0.6562, 0.8443, 0.7188, 0.8443, 0.6875, 0.8443, 0.7188, 0.8443, 0.5938, 0.8443, 0.5625, 0.8443, 0.5938, 0.8443, 0.5312, 0.8443, 0.5625, 0.8443, 0.5312, 0.8443, 0.5312, 0.8443, 0.5625, 0.8443, 0.5312, 0.8443, 0.5938, 0.8443, 0.5938, 0.8443, 0.5625, 0.625, 0.03125, 0.625, 0.0625, 0.8443, 0.6875, 0.8443, 0.7188, 0.625, 0.09375, 0.8443, 0.6562, 0.8443, 0.6875, 0.625, 0.0625, 0.8443, 0.7188, 0.8443, 0.7188, 0.625, 0.03125, 0.625, 0.03125, 0.625, 0.0625, 0.625, 0.03125, 0.8443, 0.7188, 0.8443, 0.6875, 0.625, 0.0625, 0.8443, 0.6875, 0.8443, 0.6562, 0.625, 0.09375, 0.625, 0.09375, 0.625, 0.09375, 0.8443, 0.6562, 0.8443, 0.6562, 0.8443, 0.5938, 0.8443, 0.5938, 0.625, 0.1562, 0.625, 0.1562, 0.625, 0.1562, 0.625, 0.1875, 0.8443, 0.5625, 0.8443, 0.5938, 0.625, 0.2188, 0.8443, 0.5312, 0.8443, 0.5625, 0.625, 0.1875, 0.625, 0.2188, 0.625, 0.2188, 0.8443, 0.5312, 0.8443, 0.5312, 0.625, 0.1875, 0.8443, 0.5625, 0.8443, 0.5312, 0.625, 0.2188, 0.625, 0.1875, 0.625, 0.1562, 0.8443, 0.5938, 0.8443, 0.5625])
me_cube.materials.append(mat_material)
me_cube.use_mirror_vertex_groups = False
me_cube.update()

# ---- objects
ob_cube = bpy.data.objects.new('Cube', me_cube)

# ---- transforms, parenting, visibility, modifiers, constraints
ob_cube.location = (0.0, 0.0, 0.6419)
ob_cube.scale = (1.253, 1.253, 1.253)
ob_cube.lock_rotations_4d = False
ob_cube.empty_display_type = 'ARROWS'
ob_cube.lineart.crease_threshold = 0.0

# ---- collection membership
col_collection.objects.link(ob_cube)

# ---- scene / render settings (as saved in the file)
scene.frame_start = 1; scene.frame_end = 250; scene.frame_set(1)
scene.render.engine = 'BLENDER_EEVEE_NEXT'
scene.render.bake_bias = 0.0
scene.render.bake_samples = 0
scene.cycles.sampling_pattern = 'TABULATED_SOBOL'
scene.eevee.use_volume_custom_range = False
bpy.context.view_layer.update()

# ---- added for rendering (the .blend has no active camera and no usable light): camera, sun
cam_auto = bpy.data.cameras.new('AutoCamera')
cam_auto.lens = 50.0
cam_auto.sensor_width = 36.0
cam_auto.clip_end = 1000.0
ob_auto_camera = bpy.data.objects.new('AutoCamera', cam_auto)
scene.collection.objects.link(ob_auto_camera)
ob_auto_camera.location = (1.42977, -1.71572, 1.83606)
ob_auto_camera.rotation_euler = (1.09748, -7.21219e-08, 0.694738)
scene.camera = ob_auto_camera
light_auto_sun = bpy.data.lights.new('AutoSun', 'SUN')
light_auto_sun.energy = 3.0
light_auto_sun.angle = 0.0523599
ob_auto_sun = bpy.data.objects.new('AutoSun', light_auto_sun)
scene.collection.objects.link(ob_auto_sun)
ob_auto_sun.rotation_euler = (0.872665, 0.174533, 0.523599)
bpy.context.view_layer.update()
